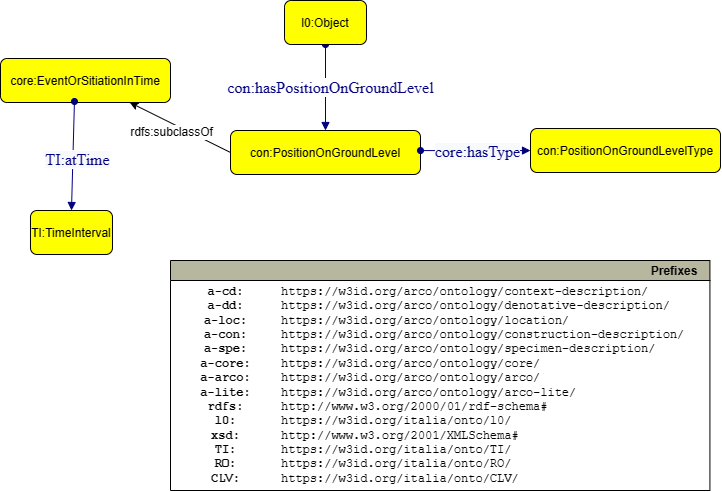

The diagram above was exported from draw.io. Its source (the exported page's mxGraphModel, read from the mxfile embedded in the PNG):
<mxGraphModel dx="2370" dy="2815" grid="1" gridSize="10" guides="1" tooltips="1" connect="1" arrows="1" fold="1" page="1" pageScale="1" pageWidth="827" pageHeight="1169" math="0" shadow="0">
  <root>
    <mxCell id="0" />
    <mxCell id="1" parent="0" />
    <mxCell id="rvQ4lB5vay8IUd9g5DEM-1" value="con:PositionOnGroundLevel" style="graphMlID=n4;shape=rect;rounded=1;arcsize=30;fillColor=#ffff00;strokeColor=#000000;strokeWidth=1.0" parent="1" vertex="1">
      <mxGeometry x="280" y="180" width="190" height="44" as="geometry" />
    </mxCell>
    <mxCell id="rvQ4lB5vay8IUd9g5DEM-2" value="" style="graphMlID=e0;rounded=0;endArrow=block;strokeColor=#000080;strokeWidth=1.0;startArrow=oval;startFill=1;endFill=1;exitX=0.5;exitY=1;exitDx=0;exitDy=0;" parent="1" source="rvQ4lB5vay8IUd9g5DEM-4" target="rvQ4lB5vay8IUd9g5DEM-1" edge="1">
      <mxGeometry relative="1" as="geometry">
        <mxPoint x="360" y="90" as="sourcePoint" />
        <mxPoint x="471" y="150" as="targetPoint" />
      </mxGeometry>
    </mxCell>
    <mxCell id="rvQ4lB5vay8IUd9g5DEM-3" value="&lt;font face=&quot;dialog&quot; color=&quot;#000080&quot;&gt;&lt;span style=&quot;font-size: 16px;&quot;&gt;con:hasPositionOnGroundLevel&lt;/span&gt;&lt;/font&gt;" style="text;html=1;align=center;verticalAlign=middle;resizable=0;points=[];labelBackgroundColor=#ffffff;" parent="rvQ4lB5vay8IUd9g5DEM-2" connectable="0" vertex="1">
      <mxGeometry x="-0.0174" y="2" relative="1" as="geometry">
        <mxPoint as="offset" />
      </mxGeometry>
    </mxCell>
    <mxCell id="rvQ4lB5vay8IUd9g5DEM-4" value="l0:Object" style="graphMlID=n4;shape=rect;rounded=1;arcsize=30;fillColor=#ffff00;strokeColor=#000000;strokeWidth=1.0" parent="1" vertex="1">
      <mxGeometry x="334.02" y="50" width="81.96822102864604" height="44" as="geometry" />
    </mxCell>
    <mxCell id="rvQ4lB5vay8IUd9g5DEM-5" value="" style="graphMlID=e0;rounded=0;endArrow=block;strokeColor=#000080;strokeWidth=1.0;startArrow=oval;startFill=1;endFill=1" parent="1" target="rvQ4lB5vay8IUd9g5DEM-7" edge="1">
      <mxGeometry relative="1" as="geometry">
        <mxPoint x="470" y="200.08183758898736" as="sourcePoint" />
        <mxPoint x="621" y="200" as="targetPoint" />
      </mxGeometry>
    </mxCell>
    <mxCell id="rvQ4lB5vay8IUd9g5DEM-6" value="&lt;span style=&quot;color: rgb(0 , 0 , 128) ; font-family: &amp;quot;dialog&amp;quot; ; font-size: 16px ; background-color: rgb(248 , 249 , 250)&quot;&gt;core:hasType&lt;/span&gt;" style="text;html=1;align=center;verticalAlign=middle;resizable=0;points=[];labelBackgroundColor=#ffffff;" parent="rvQ4lB5vay8IUd9g5DEM-5" connectable="0" vertex="1">
      <mxGeometry x="-0.0174" y="2" relative="1" as="geometry">
        <mxPoint as="offset" />
      </mxGeometry>
    </mxCell>
    <mxCell id="rvQ4lB5vay8IUd9g5DEM-7" value="con:PositionOnGroundLevelType" style="graphMlID=n4;shape=rect;rounded=1;arcsize=30;fillColor=#ffff00;strokeColor=#000000;strokeWidth=1.0" parent="1" vertex="1">
      <mxGeometry x="580.02" y="178" width="189.98" height="44" as="geometry" />
    </mxCell>
    <mxCell id="rvQ4lB5vay8IUd9g5DEM-8" value="" style="endArrow=classic;html=1;textDirection=ltr;rounded=0;exitX=0;exitY=0.5;exitDx=0;exitDy=0;" parent="1" source="rvQ4lB5vay8IUd9g5DEM-1" target="rvQ4lB5vay8IUd9g5DEM-10" edge="1">
      <mxGeometry width="50" height="50" relative="1" as="geometry">
        <mxPoint x="120" y="140" as="sourcePoint" />
        <mxPoint x="130" y="130" as="targetPoint" />
      </mxGeometry>
    </mxCell>
    <mxCell id="rvQ4lB5vay8IUd9g5DEM-9" value="rdfs:subclassOf" style="text;html=1;align=center;verticalAlign=middle;resizable=0;points=[];labelBackgroundColor=#ffffff;rotation=0;" parent="rvQ4lB5vay8IUd9g5DEM-8" connectable="0" vertex="1">
      <mxGeometry x="-0.2211" relative="1" as="geometry">
        <mxPoint x="-21" y="-2" as="offset" />
      </mxGeometry>
    </mxCell>
    <mxCell id="rvQ4lB5vay8IUd9g5DEM-10" value="core:EventOrSitiationInTime" style="graphMlID=n4;shape=rect;rounded=1;arcsize=30;fillColor=#ffff00;strokeColor=#000000;strokeWidth=1.0" parent="1" vertex="1">
      <mxGeometry x="50" y="108" width="170" height="44" as="geometry" />
    </mxCell>
    <mxCell id="rvQ4lB5vay8IUd9g5DEM-11" value="TI:TimeInterval" style="graphMlID=n4;shape=rect;rounded=1;arcsize=30;fillColor=#ffff00;strokeColor=#000000;strokeWidth=1.0" parent="1" vertex="1">
      <mxGeometry x="80" y="260" width="81.96822102864604" height="44" as="geometry" />
    </mxCell>
    <mxCell id="rvQ4lB5vay8IUd9g5DEM-12" value="" style="graphMlID=e0;rounded=0;endArrow=block;strokeColor=#000080;strokeWidth=1.0;startArrow=oval;startFill=1;endFill=1;exitX=0.435;exitY=0.977;exitDx=0;exitDy=0;exitPerimeter=0;entryX=0.5;entryY=0;entryDx=0;entryDy=0;" parent="1" source="rvQ4lB5vay8IUd9g5DEM-10" target="rvQ4lB5vay8IUd9g5DEM-11" edge="1">
      <mxGeometry relative="1" as="geometry">
        <mxPoint x="60" y="220.08183758898736" as="sourcePoint" />
        <mxPoint x="211" y="220" as="targetPoint" />
      </mxGeometry>
    </mxCell>
    <mxCell id="rvQ4lB5vay8IUd9g5DEM-13" value="&lt;span style=&quot;color: rgb(0 , 0 , 128) ; font-family: &amp;quot;dialog&amp;quot; ; font-size: 16px ; background-color: rgb(248 , 249 , 250)&quot;&gt;TI:atTime&lt;/span&gt;" style="text;html=1;align=center;verticalAlign=middle;resizable=0;points=[];labelBackgroundColor=#ffffff;" parent="rvQ4lB5vay8IUd9g5DEM-12" connectable="0" vertex="1">
      <mxGeometry x="-0.0174" y="2" relative="1" as="geometry">
        <mxPoint as="offset" />
      </mxGeometry>
    </mxCell>
    <mxCell id="xFYcbkCFELak6Vg_-SvL-1" value="Prefixes" style="graphMlID=n0;shape=swimlane;startSize=20;fillColor=#b7b69e;strokeColor=#000000;strokeWidth=1.0;align=right;spacingRight=10;fontStyle=1" vertex="1" parent="1">
      <mxGeometry x="220" y="310" width="539.4164524373498" height="230" as="geometry" />
    </mxCell>
    <mxCell id="xFYcbkCFELak6Vg_-SvL-2" value="&lt;b&gt;a-cd:&lt;br&gt;a-dd:&lt;br&gt;a-loc:&lt;br&gt;a-con:&lt;br&gt;a-spe:&lt;br&gt;&lt;/b&gt;&lt;b&gt;a-core:&lt;br&gt;a-arco:&lt;br&gt;&lt;/b&gt;&lt;b&gt;a-lite:&lt;br&gt;rdfs:&lt;br&gt;l0:&lt;br&gt;xsd:&lt;br&gt;TI:&lt;br&gt;RO:&lt;br&gt;CLV:&lt;br&gt;&lt;/b&gt;" style="text;html=1;align=center;verticalAlign=middle;resizable=0;points=[];autosize=1;fontFamily=Courier New;" vertex="1" parent="xFYcbkCFELak6Vg_-SvL-1">
      <mxGeometry x="19.99645243734973" y="19.999537210490423" width="70" height="210" as="geometry" />
    </mxCell>
    <mxCell id="xFYcbkCFELak6Vg_-SvL-3" value="https://w3id.org/arco/ontology/context-description/&lt;br&gt;https://w3id.org/arco/ontology/denotative-description/&lt;br&gt;https://w3id.org/arco/ontology/location/&lt;br&gt;https://w3id.org/arco/ontology/construction-description/&lt;br&gt;https://w3id.org/arco/ontology/specimen-description/&lt;br&gt;https://w3id.org/arco/ontology/core/&lt;br&gt;https://w3id.org/arco/ontology/arco/&lt;br&gt;https://w3id.org/arco/ontology/arco-lite/&lt;br&gt;http://www.w3.org/2000/01/rdf-schema#&lt;br&gt;https://w3id.org/italia/onto/l0/&lt;br&gt;http://www.w3.org/2001/XMLSchema#&lt;br&gt;https://w3id.org/italia/onto/TI/&lt;br&gt;https://w3id.org/italia/onto/RO/&lt;br&gt;https://w3id.org/italia/onto/CLV/" style="text;html=1;align=left;verticalAlign=middle;resizable=0;points=[];autosize=1;fontFamily=Courier New;" vertex="1" parent="xFYcbkCFELak6Vg_-SvL-1">
      <mxGeometry x="109.41645243734973" y="19.999537210490423" width="430" height="210" as="geometry" />
    </mxCell>
  </root>
</mxGraphModel>